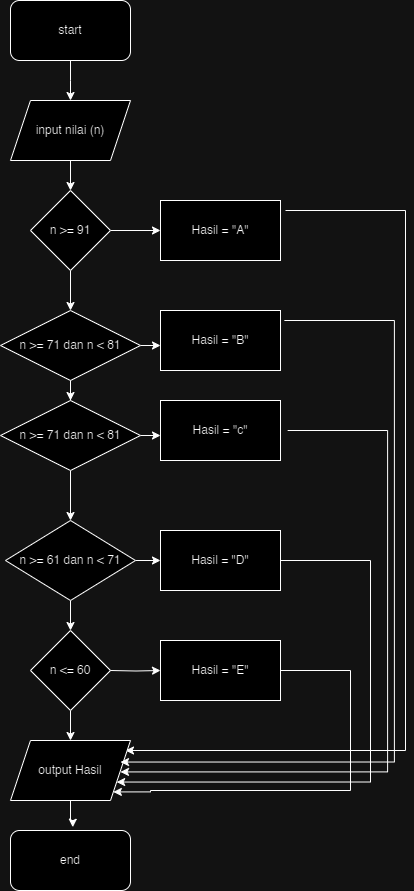

The diagram above was exported from draw.io. Its source (the exported page's mxGraphModel, read from the mxfile embedded in the PNG):
<mxGraphModel dx="1222" dy="591" grid="1" gridSize="10" guides="1" tooltips="1" connect="1" arrows="1" fold="1" page="1" pageScale="1" pageWidth="850" pageHeight="1100" math="0" shadow="0">
  <root>
    <mxCell id="0" />
    <mxCell id="1" parent="0" />
    <mxCell id="Fx6CiKu6pnSm2davAb-0-4" style="edgeStyle=orthogonalEdgeStyle;rounded=0;orthogonalLoop=1;jettySize=auto;html=1;entryX=0.5;entryY=0;entryDx=0;entryDy=0;" edge="1" parent="1" source="Fx6CiKu6pnSm2davAb-0-1">
      <mxGeometry relative="1" as="geometry">
        <mxPoint x="230" y="230" as="targetPoint" />
      </mxGeometry>
    </mxCell>
    <mxCell id="Fx6CiKu6pnSm2davAb-0-1" value="start" style="rounded=1;whiteSpace=wrap;html=1;" vertex="1" parent="1">
      <mxGeometry x="170" y="130" width="120" height="60" as="geometry" />
    </mxCell>
    <mxCell id="Fx6CiKu6pnSm2davAb-0-12" style="edgeStyle=orthogonalEdgeStyle;rounded=0;orthogonalLoop=1;jettySize=auto;html=1;" edge="1" parent="1" source="Fx6CiKu6pnSm2davAb-0-2" target="Fx6CiKu6pnSm2davAb-0-10">
      <mxGeometry relative="1" as="geometry" />
    </mxCell>
    <mxCell id="Fx6CiKu6pnSm2davAb-0-13" style="edgeStyle=orthogonalEdgeStyle;rounded=0;orthogonalLoop=1;jettySize=auto;html=1;entryX=0.5;entryY=0;entryDx=0;entryDy=0;" edge="1" parent="1" source="Fx6CiKu6pnSm2davAb-0-2" target="Fx6CiKu6pnSm2davAb-0-6">
      <mxGeometry relative="1" as="geometry" />
    </mxCell>
    <mxCell id="Fx6CiKu6pnSm2davAb-0-2" value=" n &amp;gt;= 91" style="rhombus;whiteSpace=wrap;html=1;" vertex="1" parent="1">
      <mxGeometry x="190" y="320" width="80" height="80" as="geometry" />
    </mxCell>
    <mxCell id="Fx6CiKu6pnSm2davAb-0-5" style="edgeStyle=orthogonalEdgeStyle;rounded=0;orthogonalLoop=1;jettySize=auto;html=1;entryX=0.5;entryY=0;entryDx=0;entryDy=0;" edge="1" parent="1" target="Fx6CiKu6pnSm2davAb-0-2">
      <mxGeometry relative="1" as="geometry">
        <mxPoint x="230" y="290" as="sourcePoint" />
      </mxGeometry>
    </mxCell>
    <mxCell id="Fx6CiKu6pnSm2davAb-0-36" style="edgeStyle=orthogonalEdgeStyle;rounded=0;orthogonalLoop=1;jettySize=auto;html=1;entryX=0.005;entryY=0.598;entryDx=0;entryDy=0;entryPerimeter=0;" edge="1" parent="1" source="Fx6CiKu6pnSm2davAb-0-6" target="Fx6CiKu6pnSm2davAb-0-20">
      <mxGeometry relative="1" as="geometry" />
    </mxCell>
    <mxCell id="Fx6CiKu6pnSm2davAb-0-43" style="edgeStyle=orthogonalEdgeStyle;rounded=0;orthogonalLoop=1;jettySize=auto;html=1;entryX=0.5;entryY=0;entryDx=0;entryDy=0;" edge="1" parent="1" source="Fx6CiKu6pnSm2davAb-0-6" target="Fx6CiKu6pnSm2davAb-0-40">
      <mxGeometry relative="1" as="geometry" />
    </mxCell>
    <mxCell id="Fx6CiKu6pnSm2davAb-0-6" value="n &amp;gt;= 71 dan n &amp;lt; 81" style="rhombus;whiteSpace=wrap;html=1;" vertex="1" parent="1">
      <mxGeometry x="160" y="440" width="140" height="70" as="geometry" />
    </mxCell>
    <mxCell id="Fx6CiKu6pnSm2davAb-0-15" style="edgeStyle=orthogonalEdgeStyle;rounded=0;orthogonalLoop=1;jettySize=auto;html=1;exitX=0.5;exitY=1;exitDx=0;exitDy=0;" edge="1" parent="1" source="Fx6CiKu6pnSm2davAb-0-40" target="Fx6CiKu6pnSm2davAb-0-8">
      <mxGeometry relative="1" as="geometry">
        <mxPoint x="230" y="620" as="sourcePoint" />
      </mxGeometry>
    </mxCell>
    <mxCell id="Fx6CiKu6pnSm2davAb-0-16" style="edgeStyle=orthogonalEdgeStyle;rounded=0;orthogonalLoop=1;jettySize=auto;html=1;entryX=0.5;entryY=0;entryDx=0;entryDy=0;" edge="1" parent="1" source="Fx6CiKu6pnSm2davAb-0-8" target="Fx6CiKu6pnSm2davAb-0-11">
      <mxGeometry relative="1" as="geometry" />
    </mxCell>
    <mxCell id="Fx6CiKu6pnSm2davAb-0-44" style="edgeStyle=orthogonalEdgeStyle;rounded=0;orthogonalLoop=1;jettySize=auto;html=1;entryX=0;entryY=0.5;entryDx=0;entryDy=0;" edge="1" parent="1" source="Fx6CiKu6pnSm2davAb-0-8" target="Fx6CiKu6pnSm2davAb-0-24">
      <mxGeometry relative="1" as="geometry" />
    </mxCell>
    <mxCell id="Fx6CiKu6pnSm2davAb-0-8" value="n &amp;gt;= 61 dan n &amp;lt; 71" style="rhombus;whiteSpace=wrap;html=1;" vertex="1" parent="1">
      <mxGeometry x="165" y="650" width="130" height="80" as="geometry" />
    </mxCell>
    <mxCell id="Fx6CiKu6pnSm2davAb-0-9" value="input nilai (n)" style="shape=parallelogram;perimeter=parallelogramPerimeter;whiteSpace=wrap;html=1;fixedSize=1;" vertex="1" parent="1">
      <mxGeometry x="170" y="230" width="120" height="60" as="geometry" />
    </mxCell>
    <mxCell id="Fx6CiKu6pnSm2davAb-0-33" style="edgeStyle=orthogonalEdgeStyle;rounded=0;orthogonalLoop=1;jettySize=auto;html=1;entryX=1;entryY=0.5;entryDx=0;entryDy=0;" edge="1" parent="1">
      <mxGeometry relative="1" as="geometry">
        <mxPoint x="445" y="340" as="sourcePoint" />
        <mxPoint x="285" y="880" as="targetPoint" />
        <Array as="points">
          <mxPoint x="565" y="340" />
          <mxPoint x="565" y="880" />
        </Array>
      </mxGeometry>
    </mxCell>
    <mxCell id="Fx6CiKu6pnSm2davAb-0-10" value="Hasil = &quot;A&quot;" style="rounded=0;whiteSpace=wrap;html=1;" vertex="1" parent="1">
      <mxGeometry x="320" y="330" width="120" height="60" as="geometry" />
    </mxCell>
    <mxCell id="Fx6CiKu6pnSm2davAb-0-18" style="edgeStyle=orthogonalEdgeStyle;rounded=0;orthogonalLoop=1;jettySize=auto;html=1;entryX=0.5;entryY=0;entryDx=0;entryDy=0;" edge="1" parent="1" source="Fx6CiKu6pnSm2davAb-0-11" target="Fx6CiKu6pnSm2davAb-0-17">
      <mxGeometry relative="1" as="geometry" />
    </mxCell>
    <mxCell id="Fx6CiKu6pnSm2davAb-0-11" value="n &amp;lt;= 60" style="rhombus;whiteSpace=wrap;html=1;" vertex="1" parent="1">
      <mxGeometry x="190" y="760" width="80" height="80" as="geometry" />
    </mxCell>
    <mxCell id="Fx6CiKu6pnSm2davAb-0-35" style="edgeStyle=orthogonalEdgeStyle;rounded=0;orthogonalLoop=1;jettySize=auto;html=1;entryX=0.519;entryY=-0.055;entryDx=0;entryDy=0;entryPerimeter=0;" edge="1" parent="1" source="Fx6CiKu6pnSm2davAb-0-17" target="Fx6CiKu6pnSm2davAb-0-34">
      <mxGeometry relative="1" as="geometry" />
    </mxCell>
    <mxCell id="Fx6CiKu6pnSm2davAb-0-17" value="output Hasil" style="shape=parallelogram;perimeter=parallelogramPerimeter;whiteSpace=wrap;html=1;fixedSize=1;" vertex="1" parent="1">
      <mxGeometry x="170" y="870" width="120" height="60" as="geometry" />
    </mxCell>
    <mxCell id="Fx6CiKu6pnSm2davAb-0-32" style="edgeStyle=orthogonalEdgeStyle;rounded=0;orthogonalLoop=1;jettySize=auto;html=1;entryX=1;entryY=0.75;entryDx=0;entryDy=0;" edge="1" parent="1">
      <mxGeometry relative="1" as="geometry">
        <mxPoint x="443.85" y="450" as="sourcePoint" />
        <mxPoint x="280.0038461538462" y="891.5384615384614" as="targetPoint" />
        <Array as="points">
          <mxPoint x="553.85" y="450" />
          <mxPoint x="553.85" y="892" />
        </Array>
      </mxGeometry>
    </mxCell>
    <mxCell id="Fx6CiKu6pnSm2davAb-0-20" value="Hasil = &quot;B&quot;" style="rounded=0;whiteSpace=wrap;html=1;" vertex="1" parent="1">
      <mxGeometry x="320" y="440" width="120" height="60" as="geometry" />
    </mxCell>
    <mxCell id="Fx6CiKu6pnSm2davAb-0-31" style="edgeStyle=orthogonalEdgeStyle;rounded=0;orthogonalLoop=1;jettySize=auto;html=1;entryX=1;entryY=1;entryDx=0;entryDy=0;" edge="1" parent="1">
      <mxGeometry relative="1" as="geometry">
        <mxPoint x="447.14" y="560" as="sourcePoint" />
        <mxPoint x="279.9971428571429" y="901.4285714285713" as="targetPoint" />
        <Array as="points">
          <mxPoint x="547.14" y="560" />
          <mxPoint x="547.14" y="901" />
        </Array>
      </mxGeometry>
    </mxCell>
    <mxCell id="Fx6CiKu6pnSm2davAb-0-30" style="edgeStyle=orthogonalEdgeStyle;rounded=0;orthogonalLoop=1;jettySize=auto;html=1;entryX=1;entryY=0.75;entryDx=0;entryDy=0;" edge="1" parent="1" source="Fx6CiKu6pnSm2davAb-0-24" target="Fx6CiKu6pnSm2davAb-0-17">
      <mxGeometry relative="1" as="geometry">
        <Array as="points">
          <mxPoint x="530" y="690" />
          <mxPoint x="530" y="912" />
        </Array>
      </mxGeometry>
    </mxCell>
    <mxCell id="Fx6CiKu6pnSm2davAb-0-24" value="Hasil = &quot;D&quot;" style="rounded=0;whiteSpace=wrap;html=1;" vertex="1" parent="1">
      <mxGeometry x="320" y="660" width="120" height="60" as="geometry" />
    </mxCell>
    <mxCell id="Fx6CiKu6pnSm2davAb-0-25" style="edgeStyle=orthogonalEdgeStyle;rounded=0;orthogonalLoop=1;jettySize=auto;html=1;" edge="1" parent="1" target="Fx6CiKu6pnSm2davAb-0-26">
      <mxGeometry relative="1" as="geometry">
        <mxPoint x="270" y="800" as="sourcePoint" />
      </mxGeometry>
    </mxCell>
    <mxCell id="Fx6CiKu6pnSm2davAb-0-28" style="edgeStyle=orthogonalEdgeStyle;rounded=0;orthogonalLoop=1;jettySize=auto;html=1;entryX=1;entryY=1;entryDx=0;entryDy=0;" edge="1" parent="1" source="Fx6CiKu6pnSm2davAb-0-26" target="Fx6CiKu6pnSm2davAb-0-17">
      <mxGeometry relative="1" as="geometry">
        <Array as="points">
          <mxPoint x="510" y="800" />
          <mxPoint x="510" y="920" />
          <mxPoint x="310" y="920" />
          <mxPoint x="310" y="921" />
        </Array>
      </mxGeometry>
    </mxCell>
    <mxCell id="Fx6CiKu6pnSm2davAb-0-26" value="Hasil = &quot;E&quot;" style="rounded=0;whiteSpace=wrap;html=1;" vertex="1" parent="1">
      <mxGeometry x="320" y="770" width="120" height="60" as="geometry" />
    </mxCell>
    <mxCell id="Fx6CiKu6pnSm2davAb-0-34" value="end" style="rounded=1;whiteSpace=wrap;html=1;" vertex="1" parent="1">
      <mxGeometry x="170" y="960" width="120" height="60" as="geometry" />
    </mxCell>
    <mxCell id="Fx6CiKu6pnSm2davAb-0-39" style="edgeStyle=orthogonalEdgeStyle;rounded=0;orthogonalLoop=1;jettySize=auto;html=1;entryX=0.005;entryY=0.598;entryDx=0;entryDy=0;entryPerimeter=0;" edge="1" parent="1" source="Fx6CiKu6pnSm2davAb-0-40" target="Fx6CiKu6pnSm2davAb-0-41">
      <mxGeometry relative="1" as="geometry" />
    </mxCell>
    <mxCell id="Fx6CiKu6pnSm2davAb-0-40" value="n &amp;gt;= 71 dan n &amp;lt; 81" style="rhombus;whiteSpace=wrap;html=1;" vertex="1" parent="1">
      <mxGeometry x="160" y="530" width="140" height="70" as="geometry" />
    </mxCell>
    <mxCell id="Fx6CiKu6pnSm2davAb-0-41" value="Hasil = &quot;c&quot;" style="rounded=0;whiteSpace=wrap;html=1;" vertex="1" parent="1">
      <mxGeometry x="320" y="530" width="120" height="60" as="geometry" />
    </mxCell>
  </root>
</mxGraphModel>